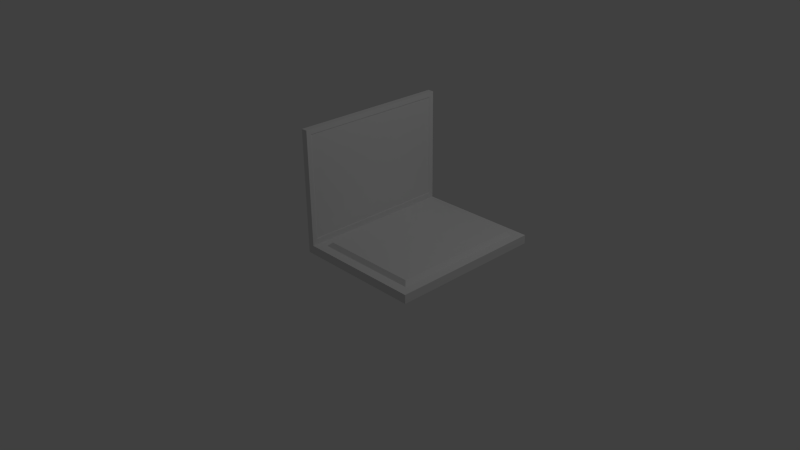 # Source: laptop.blend  (saved by Blender 2.76.0; exported with 4.5.12 LTS)
import bpy
from mathutils import Matrix  # noqa: F401  (used for matrix-valued properties, if any)

bpy.ops.wm.read_factory_settings(use_empty=True)
scene = bpy.context.scene
scene.name = 'Scene'

# ---- collections
col_collection_1 = bpy.data.collections.new('Collection 1'); scene.collection.children.link(col_collection_1)

# ---- materials (node trees are filled in below, after node groups)
mat_material = bpy.data.materials.new('Material')
mat_material.alpha_threshold = 0.0
mat_material.use_transparent_shadow = False
mat_material.roughness = 0.5
mat_material.line_color = (0.0, 0.0, 0.0, 1.0)

# ---- material node trees

# ---- world
world_world = bpy.data.worlds.new('World'); scene.world = world_world
world_world.color = (0.05088, 0.05088, 0.05088)
world_world.use_sun_shadow = False
world_world.sun_shadow_jitter_overblur = 0.0
world_world.cycles.sampling_method = 'MANUAL'
world_world.cycles.sample_map_resolution = 256

# ---- cameras
cam_camera = bpy.data.cameras.new('Camera')
cam_camera.clip_end = 100.0
cam_camera.lens = 35.0
cam_camera.sensor_width = 32.0
cam_camera.sensor_height = 18.0
cam_camera.ortho_scale = 7.314
cam_camera.dof.focus_distance = 0.0
cam_camera.dof.aperture_fstop = 128.0

# ---- lights
light_lamp = bpy.data.lights.new('Lamp', 'POINT')
light_lamp.transmission_factor = 0.0
light_lamp.cutoff_distance = 30.0
light_lamp.energy = 100.0
light_lamp.shadow_buffer_clip_start = 1.001
light_lamp.shadow_soft_size = 0.1
light_lamp.shadow_maximum_resolution = 0.006
light_lamp.use_absolute_resolution = True
light_lamp.cycles.use_multiple_importance_sampling = False

# ---- meshes
me_cube = bpy.data.meshes.new('Cube')
me_cube.from_pydata([(0.06014, 0.9298, 0.5927), (0.06014, -0.9298, 0.5927), (-0.01411, -1.0, 0.5225), (-0.01411, 1.0, 0.5225), (0.06014, 0.9298, 1.891), (0.06014, -0.9298, 1.891), (-0.01411, -1.0, 1.961), (-0.01411, 1.0, 1.961), (0.06623, 1.0, 0.5225), (0.06623, -1.0, 0.5225), (0.06623, 1.0, 1.961), (0.06623, -1.0, 1.961), (0.06623, 0.9398, 0.5827), (0.06623, -0.9398, 0.5827), (0.06623, 0.9398, 1.901), (0.06623, -0.9398, 1.901), (0.2307, 0.8355, 0.5607), (0.2307, -0.8355, 0.5607), (-0.01411, 1.0, 0.5135), (-0.01411, -1.0, 0.5135), (0.06623, 1.0, 0.4021), (0.06623, -1.0, 0.4021), (-0.01411, 1.0, 0.4021), (-0.01411, -1.0, 0.4021), (1.476, 0.8355, 0.5607), (1.476, -0.8355, 0.5607), (1.641, 1.0, 0.4021), (1.641, -1.0, 0.4021), (0.06623, 1.0, 0.5135), (0.06623, -1.0, 0.5135), (1.641, 1.0, 0.5135), (1.641, -1.0, 0.5135), (0.1847, 0.8815, 0.5135), (0.1847, -0.8815, 0.5135), (1.522, 0.8815, 0.5135), (1.522, -0.8815, 0.5135)], [], [(8, 9, 29, 28), (10, 7, 6, 11), (0, 4, 5, 1), (9, 11, 6, 2), (2, 6, 7, 3), (10, 8, 3, 7), (12, 13, 9, 8), (14, 12, 8, 10), (13, 15, 11, 9), (15, 14, 10, 11), (0, 1, 13, 12), (4, 0, 12, 14), (1, 5, 15, 13), (5, 4, 14, 15), (19, 18, 22, 23), (2, 3, 18, 19), (9, 2, 19, 29), (3, 8, 28, 18), (20, 21, 23, 22), (18, 28, 20, 22), (29, 19, 23, 21), (20, 28, 30, 26), (30, 31, 27, 26), (21, 20, 26, 27), (29, 21, 27, 31), (16, 17, 25, 24), (33, 32, 28, 29), (34, 35, 31, 30), (32, 34, 30, 28), (35, 33, 29, 31), (17, 16, 32, 33), (24, 25, 35, 34), (16, 24, 34, 32), (25, 17, 33, 35)])
me_cube.materials.append(mat_material)
me_cube.use_remesh_preserve_volume = False
me_cube.use_remesh_preserve_attributes = False
me_cube.use_mirror_vertex_groups = False
me_cube.update()

# ---- objects
ob_cube = bpy.data.objects.new('Cube', me_cube)
ob_lamp = bpy.data.objects.new('Lamp', light_lamp)
ob_camera = bpy.data.objects.new('Camera', cam_camera)

# ---- transforms, parenting, visibility, modifiers, constraints
ob_cube.location = (0.0, 0.0, 0.0)
ob_cube.lock_rotations_4d = False
ob_cube.empty_display_type = 'ARROWS'
ob_cube.lineart.crease_threshold = 0.0
ob_lamp.location = (4.076, 1.005, 5.904)
ob_lamp.rotation_euler = (0.6503, 0.05522, 1.866)
ob_lamp.lock_rotations_4d = False
ob_lamp.empty_display_type = 'ARROWS'
ob_lamp.color = (0.0, 0.0, 0.0, 0.0)
ob_lamp.lineart.crease_threshold = 0.0
ob_camera.location = (7.481, -6.508, 5.344)
ob_camera.rotation_euler = (1.109, 0.01082, 0.8149)
ob_camera.lock_rotations_4d = False
ob_camera.empty_display_type = 'ARROWS'
ob_camera.color = (0.0, 0.0, 0.0, 0.0)
ob_camera.display_type = 'WIRE'
ob_camera.lineart.crease_threshold = 0.0

# ---- collection membership
col_collection_1.objects.link(ob_cube)
col_collection_1.objects.link(ob_lamp)
col_collection_1.objects.link(ob_camera)

# ---- scene / render settings (as saved in the file)
scene.camera = ob_camera
scene.frame_start = 1; scene.frame_end = 250; scene.frame_set(1)
scene.render.engine = 'BLENDER_EEVEE_NEXT'
scene.render.resolution_percentage = 50
scene.render.dither_intensity = 0.0
scene.cycles.use_denoising = False
scene.cycles.samples = 10
scene.cycles.sampling_pattern = 'TABULATED_SOBOL'
scene.cycles.light_sampling_threshold = 0.0
scene.cycles.use_adaptive_sampling = False
scene.cycles.use_light_tree = False
scene.cycles.blur_glossy = 0.0
scene.cycles.pixel_filter_type = 'GAUSSIAN'
scene.cycles.sample_clamp_indirect = 0.0
scene.view_settings.view_transform = 'Standard'
bpy.context.view_layer.update()
